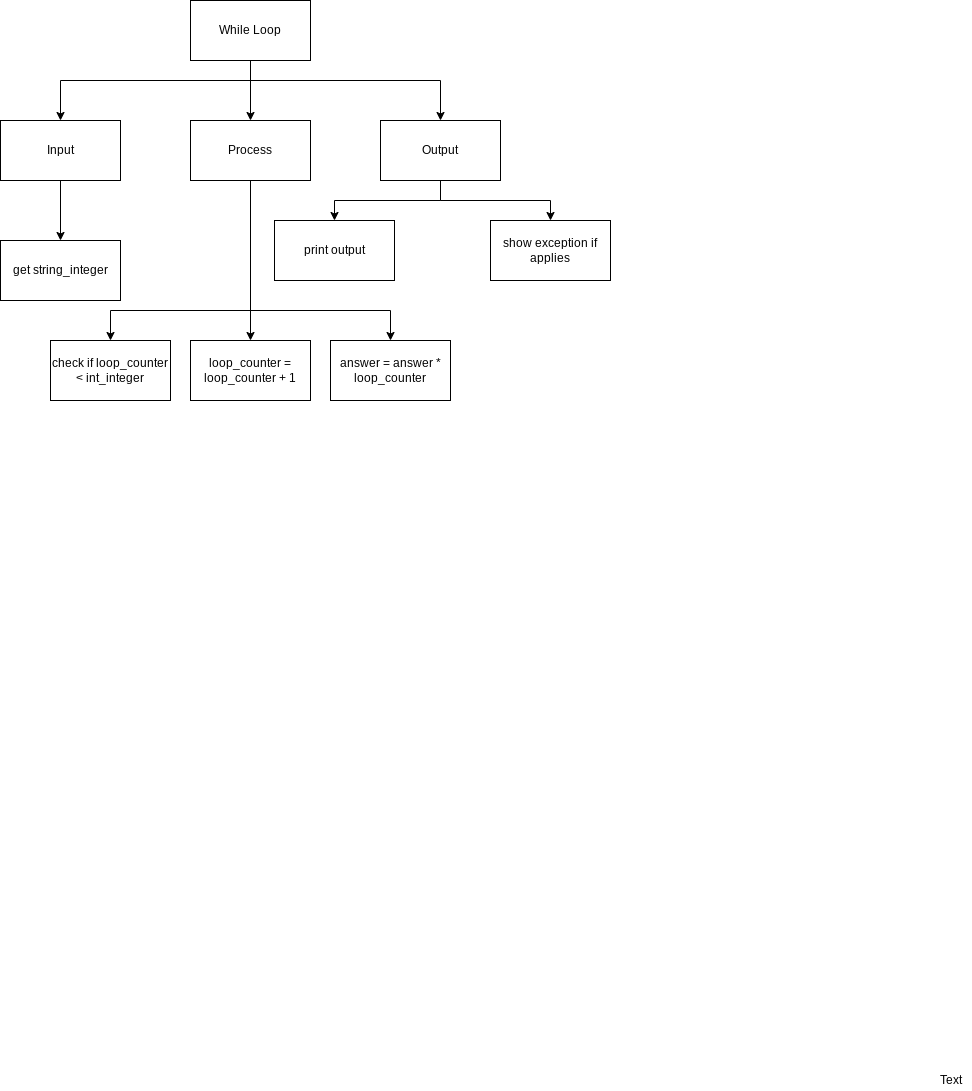

The diagram above was exported from draw.io. Its source (the exported page's mxGraphModel, read from the mxfile embedded in the PNG):
<mxGraphModel dx="624" dy="477" grid="1" gridSize="10" guides="1" tooltips="1" connect="1" arrows="1" fold="1" page="1" pageScale="1" pageWidth="827" pageHeight="1169" math="0" shadow="0">
  <root>
    <mxCell id="0" />
    <mxCell id="1" parent="0" />
    <mxCell id="6" style="edgeStyle=none;html=1;" parent="1" source="2" target="3" edge="1">
      <mxGeometry relative="1" as="geometry" />
    </mxCell>
    <mxCell id="7" style="edgeStyle=orthogonalEdgeStyle;html=1;entryX=0.5;entryY=0;entryDx=0;entryDy=0;rounded=0;" parent="1" target="4" edge="1">
      <mxGeometry relative="1" as="geometry">
        <mxPoint x="390" y="120" as="sourcePoint" />
      </mxGeometry>
    </mxCell>
    <mxCell id="8" style="edgeStyle=orthogonalEdgeStyle;rounded=0;html=1;" parent="1" source="2" target="5" edge="1">
      <mxGeometry relative="1" as="geometry">
        <Array as="points">
          <mxPoint x="390" y="120" />
          <mxPoint x="580" y="120" />
        </Array>
      </mxGeometry>
    </mxCell>
    <mxCell id="2" value="While Loop" style="rounded=0;whiteSpace=wrap;html=1;" parent="1" vertex="1">
      <mxGeometry x="330" y="40" width="120" height="60" as="geometry" />
    </mxCell>
    <mxCell id="31" style="edgeStyle=none;html=1;entryX=0.5;entryY=0;entryDx=0;entryDy=0;" edge="1" parent="1" source="3" target="29">
      <mxGeometry relative="1" as="geometry" />
    </mxCell>
    <mxCell id="3" value="Process" style="rounded=0;whiteSpace=wrap;html=1;" parent="1" vertex="1">
      <mxGeometry x="330" y="160" width="120" height="60" as="geometry" />
    </mxCell>
    <mxCell id="24" style="edgeStyle=orthogonalEdgeStyle;html=1;entryX=0.5;entryY=0;entryDx=0;entryDy=0;rounded=0;" parent="1" source="4" target="23" edge="1">
      <mxGeometry relative="1" as="geometry" />
    </mxCell>
    <mxCell id="4" value="Input" style="rounded=0;whiteSpace=wrap;html=1;" parent="1" vertex="1">
      <mxGeometry x="140" y="160" width="120" height="60" as="geometry" />
    </mxCell>
    <mxCell id="27" style="edgeStyle=orthogonalEdgeStyle;rounded=0;html=1;entryX=0.5;entryY=0;entryDx=0;entryDy=0;" parent="1" source="5" target="26" edge="1">
      <mxGeometry relative="1" as="geometry" />
    </mxCell>
    <mxCell id="35" style="edgeStyle=orthogonalEdgeStyle;rounded=0;html=1;entryX=0.5;entryY=0;entryDx=0;entryDy=0;" edge="1" parent="1" source="5" target="34">
      <mxGeometry relative="1" as="geometry" />
    </mxCell>
    <mxCell id="5" value="Output" style="rounded=0;whiteSpace=wrap;html=1;" parent="1" vertex="1">
      <mxGeometry x="520" y="160" width="120" height="60" as="geometry" />
    </mxCell>
    <mxCell id="17" value="check if loop_counter &amp;lt; int_integer" style="rounded=0;whiteSpace=wrap;html=1;" parent="1" vertex="1">
      <mxGeometry x="190" y="380" width="120" height="60" as="geometry" />
    </mxCell>
    <mxCell id="23" value="get string_integer" style="rounded=0;whiteSpace=wrap;html=1;" parent="1" vertex="1">
      <mxGeometry x="140" y="280" width="120" height="60" as="geometry" />
    </mxCell>
    <mxCell id="26" value="show exception if applies" style="rounded=0;whiteSpace=wrap;html=1;" parent="1" vertex="1">
      <mxGeometry x="630" y="260" width="120" height="60" as="geometry" />
    </mxCell>
    <mxCell id="28" value="Text" style="text;html=1;align=center;verticalAlign=middle;resizable=0;points=[];autosize=1;strokeColor=none;fillColor=none;" parent="1" vertex="1">
      <mxGeometry x="1070" y="1110" width="40" height="20" as="geometry" />
    </mxCell>
    <mxCell id="29" value="loop_counter = loop_counter + 1" style="rounded=0;whiteSpace=wrap;html=1;" vertex="1" parent="1">
      <mxGeometry x="330" y="380" width="120" height="60" as="geometry" />
    </mxCell>
    <mxCell id="30" value="answer = answer * loop_counter" style="rounded=0;whiteSpace=wrap;html=1;" vertex="1" parent="1">
      <mxGeometry x="470" y="380" width="120" height="60" as="geometry" />
    </mxCell>
    <mxCell id="32" value="" style="endArrow=classic;html=1;entryX=0.5;entryY=0;entryDx=0;entryDy=0;edgeStyle=orthogonalEdgeStyle;rounded=0;" edge="1" parent="1" target="17">
      <mxGeometry width="50" height="50" relative="1" as="geometry">
        <mxPoint x="390" y="350" as="sourcePoint" />
        <mxPoint x="440" y="290" as="targetPoint" />
      </mxGeometry>
    </mxCell>
    <mxCell id="33" value="" style="endArrow=classic;html=1;rounded=0;entryX=0.5;entryY=0;entryDx=0;entryDy=0;edgeStyle=orthogonalEdgeStyle;" edge="1" parent="1" target="30">
      <mxGeometry width="50" height="50" relative="1" as="geometry">
        <mxPoint x="390" y="350" as="sourcePoint" />
        <mxPoint x="440" y="290" as="targetPoint" />
      </mxGeometry>
    </mxCell>
    <mxCell id="34" value="print output" style="rounded=0;whiteSpace=wrap;html=1;" vertex="1" parent="1">
      <mxGeometry x="414" y="260" width="120" height="60" as="geometry" />
    </mxCell>
  </root>
</mxGraphModel>